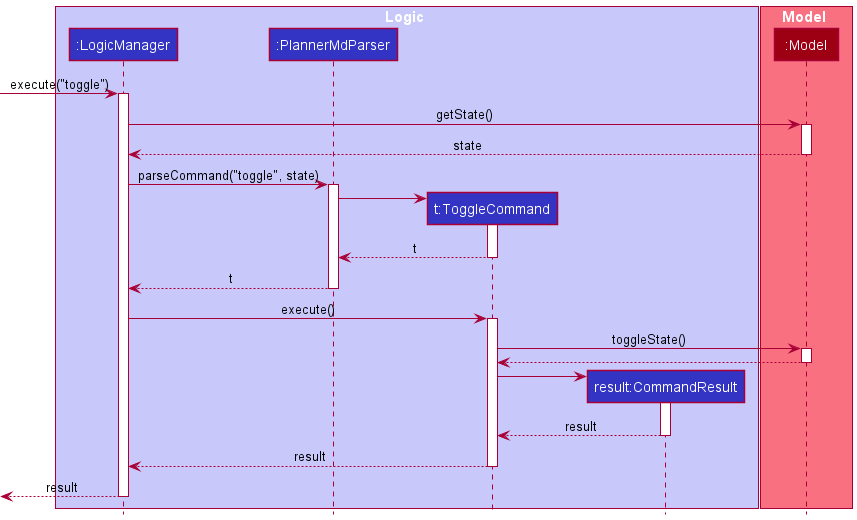

The diagram above was rendered by PlantUML. Its source (embedded in the PNG):
@startuml
!include style.puml

box Logic LOGIC_COLOR_T1
participant ":LogicManager" as LogicManager LOGIC_COLOR
participant ":PlannerMdParser" as PlannerMdParser LOGIC_COLOR
participant "t:ToggleCommand" as ToggleCommand LOGIC_COLOR
participant "result:CommandResult" as CommandResult LOGIC_COLOR
end box

box Model MODEL_COLOR_T1
participant ":Model" as Model MODEL_COLOR
end box

[-> LogicManager : execute("toggle")
activate LogicManager

LogicManager -> Model : getState()
activate Model

Model --> LogicManager : state
deactivate Model

LogicManager -> PlannerMdParser : parseCommand("toggle", state)
activate PlannerMdParser

create ToggleCommand
PlannerMdParser -> ToggleCommand
activate ToggleCommand

ToggleCommand --> PlannerMdParser : t
deactivate ToggleCommand

PlannerMdParser --> LogicManager : t
deactivate PlannerMdParser

LogicManager -> ToggleCommand : execute()
activate ToggleCommand

ToggleCommand -> Model : toggleState()
activate Model

Model --> ToggleCommand
deactivate Model

create CommandResult
ToggleCommand -> CommandResult
activate CommandResult

CommandResult --> ToggleCommand :result
deactivate CommandResult

ToggleCommand --> LogicManager : result
deactivate ToggleCommand

[<--LogicManager : result
deactivate LogicManager
@enduml